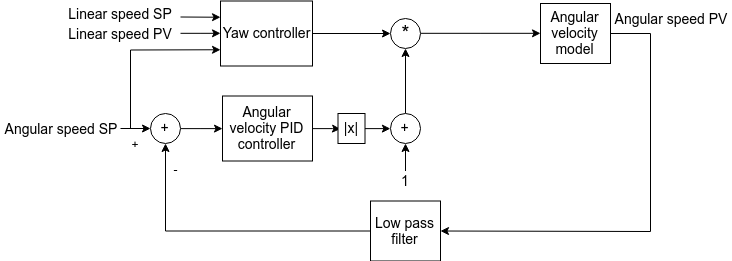

The diagram above was exported from draw.io. Its source (the exported page's mxGraphModel, read from the mxfile embedded in the PNG):
<mxGraphModel dx="1656" dy="934" grid="1" gridSize="10" guides="1" tooltips="1" connect="1" arrows="1" fold="1" page="1" pageScale="1" pageWidth="827" pageHeight="1169" math="0" shadow="0">
  <root>
    <mxCell id="0" />
    <mxCell id="1" parent="0" />
    <mxCell id="LMeHkBJe4QpRsQuJCruo-1" value="&lt;font style=&quot;font-size: 14px&quot;&gt;Angular velocity model&lt;br&gt;&lt;/font&gt;" style="rounded=0;whiteSpace=wrap;html=1;" vertex="1" parent="1">
      <mxGeometry x="620" y="195" width="70" height="60" as="geometry" />
    </mxCell>
    <mxCell id="LMeHkBJe4QpRsQuJCruo-17" value="" style="edgeStyle=orthogonalEdgeStyle;rounded=0;orthogonalLoop=1;jettySize=auto;html=1;" edge="1" parent="1" source="LMeHkBJe4QpRsQuJCruo-3" target="LMeHkBJe4QpRsQuJCruo-14">
      <mxGeometry relative="1" as="geometry" />
    </mxCell>
    <mxCell id="LMeHkBJe4QpRsQuJCruo-3" value="&lt;font style=&quot;font-size: 14px&quot;&gt;Yaw controller&lt;br&gt;&lt;/font&gt;" style="rounded=0;whiteSpace=wrap;html=1;" vertex="1" parent="1">
      <mxGeometry x="300" y="192.5" width="92" height="65" as="geometry" />
    </mxCell>
    <mxCell id="LMeHkBJe4QpRsQuJCruo-7" value="" style="edgeStyle=orthogonalEdgeStyle;rounded=0;orthogonalLoop=1;jettySize=auto;html=1;" edge="1" parent="1" source="LMeHkBJe4QpRsQuJCruo-4">
      <mxGeometry relative="1" as="geometry">
        <mxPoint x="420" y="320.5" as="targetPoint" />
      </mxGeometry>
    </mxCell>
    <mxCell id="LMeHkBJe4QpRsQuJCruo-4" value="&lt;font style=&quot;font-size: 14px&quot;&gt;Angular velocity PID controller&lt;br&gt;&lt;/font&gt;" style="rounded=0;whiteSpace=wrap;html=1;" vertex="1" parent="1">
      <mxGeometry x="302" y="287.5" width="90" height="65" as="geometry" />
    </mxCell>
    <mxCell id="LMeHkBJe4QpRsQuJCruo-11" value="" style="edgeStyle=orthogonalEdgeStyle;rounded=0;orthogonalLoop=1;jettySize=auto;html=1;entryX=0;entryY=0.5;entryDx=0;entryDy=0;" edge="1" parent="1" source="LMeHkBJe4QpRsQuJCruo-8" target="LMeHkBJe4QpRsQuJCruo-9">
      <mxGeometry relative="1" as="geometry">
        <mxPoint x="517" y="320" as="targetPoint" />
      </mxGeometry>
    </mxCell>
    <mxCell id="LMeHkBJe4QpRsQuJCruo-8" value="&lt;font style=&quot;font-size: 14px&quot;&gt;|x|&lt;/font&gt;" style="rounded=0;whiteSpace=wrap;html=1;" vertex="1" parent="1">
      <mxGeometry x="417.5" y="305" width="27" height="30" as="geometry" />
    </mxCell>
    <mxCell id="LMeHkBJe4QpRsQuJCruo-18" value="" style="edgeStyle=orthogonalEdgeStyle;rounded=0;orthogonalLoop=1;jettySize=auto;html=1;" edge="1" parent="1" source="LMeHkBJe4QpRsQuJCruo-9" target="LMeHkBJe4QpRsQuJCruo-14">
      <mxGeometry relative="1" as="geometry" />
    </mxCell>
    <mxCell id="LMeHkBJe4QpRsQuJCruo-9" value="&lt;font style=&quot;font-size: 14px&quot;&gt;+&lt;/font&gt;" style="ellipse;whiteSpace=wrap;html=1;aspect=fixed;" vertex="1" parent="1">
      <mxGeometry x="470" y="305" width="30" height="30" as="geometry" />
    </mxCell>
    <mxCell id="LMeHkBJe4QpRsQuJCruo-12" value="&lt;font style=&quot;font-size: 14px&quot;&gt;1&lt;/font&gt;" style="text;html=1;strokeColor=none;fillColor=none;align=center;verticalAlign=middle;whiteSpace=wrap;rounded=0;" vertex="1" parent="1">
      <mxGeometry x="465" y="362.5" width="40" height="20" as="geometry" />
    </mxCell>
    <mxCell id="LMeHkBJe4QpRsQuJCruo-13" value="" style="endArrow=classic;html=1;entryX=0.5;entryY=1;entryDx=0;entryDy=0;exitX=0.5;exitY=0;exitDx=0;exitDy=0;" edge="1" parent="1" source="LMeHkBJe4QpRsQuJCruo-12" target="LMeHkBJe4QpRsQuJCruo-9">
      <mxGeometry width="50" height="50" relative="1" as="geometry">
        <mxPoint x="300" y="462.5" as="sourcePoint" />
        <mxPoint x="350" y="412.5" as="targetPoint" />
      </mxGeometry>
    </mxCell>
    <mxCell id="LMeHkBJe4QpRsQuJCruo-19" value="" style="edgeStyle=orthogonalEdgeStyle;rounded=0;orthogonalLoop=1;jettySize=auto;html=1;" edge="1" parent="1" source="LMeHkBJe4QpRsQuJCruo-14" target="LMeHkBJe4QpRsQuJCruo-1">
      <mxGeometry relative="1" as="geometry" />
    </mxCell>
    <mxCell id="LMeHkBJe4QpRsQuJCruo-14" value="&lt;font style=&quot;font-size: 20px&quot;&gt;*&lt;/font&gt;" style="ellipse;whiteSpace=wrap;html=1;aspect=fixed;" vertex="1" parent="1">
      <mxGeometry x="470" y="210" width="30" height="30" as="geometry" />
    </mxCell>
    <mxCell id="LMeHkBJe4QpRsQuJCruo-20" value="" style="endArrow=classic;html=1;entryX=0;entryY=0.25;entryDx=0;entryDy=0;" edge="1" parent="1" target="LMeHkBJe4QpRsQuJCruo-3">
      <mxGeometry width="50" height="50" relative="1" as="geometry">
        <mxPoint x="260" y="208.5" as="sourcePoint" />
        <mxPoint x="350" y="402.5" as="targetPoint" />
      </mxGeometry>
    </mxCell>
    <mxCell id="LMeHkBJe4QpRsQuJCruo-21" value="&lt;font style=&quot;font-size: 14px&quot;&gt;Linear speed SP&lt;/font&gt;" style="text;html=1;strokeColor=none;fillColor=none;align=center;verticalAlign=middle;whiteSpace=wrap;rounded=0;" vertex="1" parent="1">
      <mxGeometry x="140" y="195" width="120" height="20" as="geometry" />
    </mxCell>
    <mxCell id="LMeHkBJe4QpRsQuJCruo-23" value="" style="edgeStyle=orthogonalEdgeStyle;rounded=0;orthogonalLoop=1;jettySize=auto;html=1;" edge="1" parent="1" source="LMeHkBJe4QpRsQuJCruo-22" target="LMeHkBJe4QpRsQuJCruo-3">
      <mxGeometry relative="1" as="geometry" />
    </mxCell>
    <mxCell id="LMeHkBJe4QpRsQuJCruo-22" value="&lt;font style=&quot;font-size: 14px&quot;&gt;Linear speed PV&lt;/font&gt;" style="text;html=1;strokeColor=none;fillColor=none;align=center;verticalAlign=middle;whiteSpace=wrap;rounded=0;" vertex="1" parent="1">
      <mxGeometry x="140" y="215" width="120" height="20" as="geometry" />
    </mxCell>
    <mxCell id="LMeHkBJe4QpRsQuJCruo-24" value="&lt;font style=&quot;font-size: 14px&quot;&gt;Angular speed SP&lt;/font&gt;" style="text;html=1;strokeColor=none;fillColor=none;align=center;verticalAlign=middle;whiteSpace=wrap;rounded=0;" vertex="1" parent="1">
      <mxGeometry x="80" y="310" width="120" height="20" as="geometry" />
    </mxCell>
    <mxCell id="LMeHkBJe4QpRsQuJCruo-32" value="" style="edgeStyle=orthogonalEdgeStyle;rounded=0;orthogonalLoop=1;jettySize=auto;html=1;" edge="1" parent="1" source="LMeHkBJe4QpRsQuJCruo-29" target="LMeHkBJe4QpRsQuJCruo-4">
      <mxGeometry relative="1" as="geometry" />
    </mxCell>
    <mxCell id="LMeHkBJe4QpRsQuJCruo-29" value="&lt;font style=&quot;font-size: 14px&quot;&gt;+&lt;/font&gt;" style="ellipse;whiteSpace=wrap;html=1;aspect=fixed;" vertex="1" parent="1">
      <mxGeometry x="230" y="305" width="30" height="30" as="geometry" />
    </mxCell>
    <mxCell id="LMeHkBJe4QpRsQuJCruo-34" value="&lt;font style=&quot;font-size: 14px&quot;&gt;Low pass filter&lt;br&gt;&lt;/font&gt;" style="rounded=0;whiteSpace=wrap;html=1;" vertex="1" parent="1">
      <mxGeometry x="450" y="392.5" width="70" height="60" as="geometry" />
    </mxCell>
    <mxCell id="LMeHkBJe4QpRsQuJCruo-36" value="" style="endArrow=classic;html=1;entryX=0.5;entryY=1;entryDx=0;entryDy=0;exitX=0;exitY=0.5;exitDx=0;exitDy=0;rounded=0;" edge="1" parent="1" source="LMeHkBJe4QpRsQuJCruo-34" target="LMeHkBJe4QpRsQuJCruo-29">
      <mxGeometry width="50" height="50" relative="1" as="geometry">
        <mxPoint x="80" y="522.5" as="sourcePoint" />
        <mxPoint x="130" y="472.5" as="targetPoint" />
        <Array as="points">
          <mxPoint x="245" y="422.5" />
        </Array>
      </mxGeometry>
    </mxCell>
    <mxCell id="LMeHkBJe4QpRsQuJCruo-37" value="" style="endArrow=classic;html=1;entryX=0;entryY=0.75;entryDx=0;entryDy=0;rounded=0;" edge="1" parent="1" target="LMeHkBJe4QpRsQuJCruo-3">
      <mxGeometry width="50" height="50" relative="1" as="geometry">
        <mxPoint x="210" y="320" as="sourcePoint" />
        <mxPoint x="130" y="472.5" as="targetPoint" />
        <Array as="points">
          <mxPoint x="210" y="241.5" />
        </Array>
      </mxGeometry>
    </mxCell>
    <mxCell id="LMeHkBJe4QpRsQuJCruo-38" value="" style="endArrow=classic;html=1;entryX=0;entryY=0.5;entryDx=0;entryDy=0;" edge="1" parent="1" source="LMeHkBJe4QpRsQuJCruo-24" target="LMeHkBJe4QpRsQuJCruo-29">
      <mxGeometry width="50" height="50" relative="1" as="geometry">
        <mxPoint x="80" y="522.5" as="sourcePoint" />
        <mxPoint x="130" y="472.5" as="targetPoint" />
      </mxGeometry>
    </mxCell>
    <mxCell id="LMeHkBJe4QpRsQuJCruo-39" value="&lt;font style=&quot;font-size: 14px&quot;&gt;Angular speed PV&lt;/font&gt;" style="text;html=1;strokeColor=none;fillColor=none;align=center;verticalAlign=middle;whiteSpace=wrap;rounded=0;" vertex="1" parent="1">
      <mxGeometry x="690" y="200" width="120" height="20" as="geometry" />
    </mxCell>
    <mxCell id="LMeHkBJe4QpRsQuJCruo-41" value="" style="endArrow=classic;html=1;entryX=1;entryY=0.5;entryDx=0;entryDy=0;exitX=1;exitY=0.5;exitDx=0;exitDy=0;rounded=0;" edge="1" parent="1" source="LMeHkBJe4QpRsQuJCruo-1" target="LMeHkBJe4QpRsQuJCruo-34">
      <mxGeometry width="50" height="50" relative="1" as="geometry">
        <mxPoint x="80" y="520" as="sourcePoint" />
        <mxPoint x="130" y="470" as="targetPoint" />
        <Array as="points">
          <mxPoint x="730" y="225" />
          <mxPoint x="730" y="423" />
        </Array>
      </mxGeometry>
    </mxCell>
    <mxCell id="LMeHkBJe4QpRsQuJCruo-43" value="+" style="text;html=1;strokeColor=none;fillColor=none;align=center;verticalAlign=middle;whiteSpace=wrap;rounded=0;" vertex="1" parent="1">
      <mxGeometry x="210" y="325" width="10" height="20" as="geometry" />
    </mxCell>
    <mxCell id="LMeHkBJe4QpRsQuJCruo-44" value="-" style="text;html=1;strokeColor=none;fillColor=none;align=center;verticalAlign=middle;whiteSpace=wrap;rounded=0;" vertex="1" parent="1">
      <mxGeometry x="250" y="350" width="10" height="20" as="geometry" />
    </mxCell>
  </root>
</mxGraphModel>